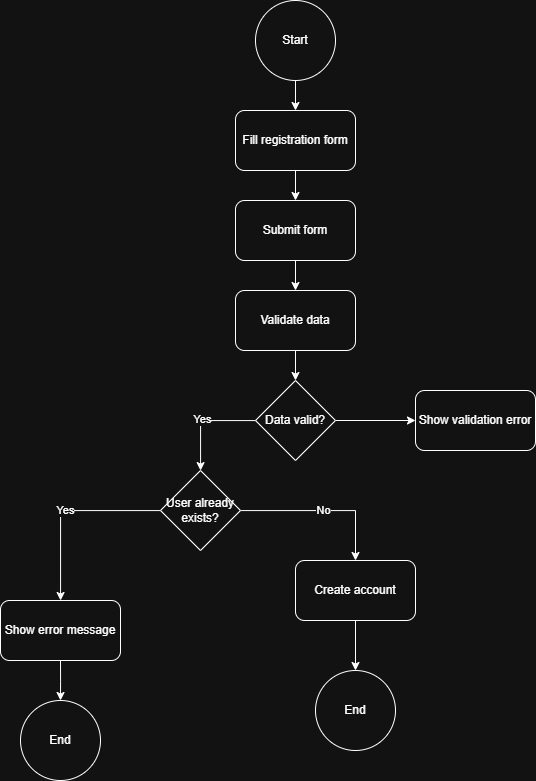

The diagram above was exported from draw.io. Its source (the exported page's mxGraphModel, read from the mxfile embedded in the PNG):
<mxGraphModel dx="1373" dy="749" grid="1" gridSize="10" guides="1" tooltips="1" connect="1" arrows="1" fold="1" page="1" pageScale="1" pageWidth="850" pageHeight="1100" math="0" shadow="0">
  <root>
    <mxCell id="0" />
    <mxCell id="1" parent="0" />
    <mxCell id="ZEOMwxJQ9oBQwtG7-Y5q-5" edge="1" parent="1" source="ZEOMwxJQ9oBQwtG7-Y5q-1" style="edgeStyle=orthogonalEdgeStyle;rounded=0;orthogonalLoop=1;jettySize=auto;html=1;" target="ZEOMwxJQ9oBQwtG7-Y5q-2" value="">
      <mxGeometry relative="1" as="geometry" />
    </mxCell>
    <mxCell id="ZEOMwxJQ9oBQwtG7-Y5q-1" parent="1" style="ellipse;whiteSpace=wrap;html=1;aspect=fixed;" value="Start" vertex="1">
      <mxGeometry height="80" width="80" x="385" y="30" as="geometry" />
    </mxCell>
    <mxCell id="ZEOMwxJQ9oBQwtG7-Y5q-6" edge="1" parent="1" source="ZEOMwxJQ9oBQwtG7-Y5q-2" style="edgeStyle=orthogonalEdgeStyle;rounded=0;orthogonalLoop=1;jettySize=auto;html=1;" target="ZEOMwxJQ9oBQwtG7-Y5q-3" value="">
      <mxGeometry relative="1" as="geometry" />
    </mxCell>
    <mxCell id="ZEOMwxJQ9oBQwtG7-Y5q-2" parent="1" style="rounded=1;whiteSpace=wrap;html=1;" value="Fill registration form" vertex="1">
      <mxGeometry height="60" width="120" x="365" y="140" as="geometry" />
    </mxCell>
    <mxCell id="ZEOMwxJQ9oBQwtG7-Y5q-7" edge="1" parent="1" source="ZEOMwxJQ9oBQwtG7-Y5q-3" style="edgeStyle=orthogonalEdgeStyle;rounded=0;orthogonalLoop=1;jettySize=auto;html=1;" target="ZEOMwxJQ9oBQwtG7-Y5q-4" value="">
      <mxGeometry relative="1" as="geometry" />
    </mxCell>
    <mxCell id="ZEOMwxJQ9oBQwtG7-Y5q-3" parent="1" style="rounded=1;whiteSpace=wrap;html=1;" value="Submit form" vertex="1">
      <mxGeometry height="60" width="120" x="365" y="230" as="geometry" />
    </mxCell>
    <mxCell id="ZEOMwxJQ9oBQwtG7-Y5q-20" edge="1" parent="1" source="ZEOMwxJQ9oBQwtG7-Y5q-4" style="edgeStyle=orthogonalEdgeStyle;rounded=0;orthogonalLoop=1;jettySize=auto;html=1;" target="ZEOMwxJQ9oBQwtG7-Y5q-19" value="">
      <mxGeometry relative="1" as="geometry" />
    </mxCell>
    <mxCell id="ZEOMwxJQ9oBQwtG7-Y5q-4" parent="1" style="rounded=1;whiteSpace=wrap;html=1;" value="Validate data" vertex="1">
      <mxGeometry height="60" width="120" x="365" y="320" as="geometry" />
    </mxCell>
    <mxCell id="ZEOMwxJQ9oBQwtG7-Y5q-11" edge="1" parent="1" source="ZEOMwxJQ9oBQwtG7-Y5q-8" style="edgeStyle=orthogonalEdgeStyle;rounded=0;orthogonalLoop=1;jettySize=auto;html=1;" value="Yes">
      <mxGeometry relative="1" as="geometry">
        <mxPoint x="190.0666666666666" y="630" as="targetPoint" />
      </mxGeometry>
    </mxCell>
    <mxCell id="ZEOMwxJQ9oBQwtG7-Y5q-15" edge="1" parent="1" source="ZEOMwxJQ9oBQwtG7-Y5q-8" style="edgeStyle=orthogonalEdgeStyle;rounded=0;orthogonalLoop=1;jettySize=auto;html=1;" target="ZEOMwxJQ9oBQwtG7-Y5q-14" value="No">
      <mxGeometry relative="1" as="geometry" />
    </mxCell>
    <mxCell id="ZEOMwxJQ9oBQwtG7-Y5q-8" parent="1" style="rhombus;whiteSpace=wrap;html=1;" value="User already exists?" vertex="1">
      <mxGeometry height="80" width="80" x="290" y="500" as="geometry" />
    </mxCell>
    <mxCell id="ZEOMwxJQ9oBQwtG7-Y5q-13" edge="1" parent="1" style="edgeStyle=orthogonalEdgeStyle;rounded=0;orthogonalLoop=1;jettySize=auto;html=1;" target="ZEOMwxJQ9oBQwtG7-Y5q-12" value="">
      <mxGeometry relative="1" as="geometry">
        <mxPoint x="190" y="690" as="sourcePoint" />
      </mxGeometry>
    </mxCell>
    <mxCell id="ZEOMwxJQ9oBQwtG7-Y5q-12" parent="1" style="ellipse;whiteSpace=wrap;html=1;aspect=fixed;" value="End" vertex="1">
      <mxGeometry height="80" width="80" x="150" y="730" as="geometry" />
    </mxCell>
    <mxCell id="ZEOMwxJQ9oBQwtG7-Y5q-17" edge="1" parent="1" source="ZEOMwxJQ9oBQwtG7-Y5q-14" style="edgeStyle=orthogonalEdgeStyle;rounded=0;orthogonalLoop=1;jettySize=auto;html=1;" target="ZEOMwxJQ9oBQwtG7-Y5q-16" value="">
      <mxGeometry relative="1" as="geometry" />
    </mxCell>
    <mxCell id="ZEOMwxJQ9oBQwtG7-Y5q-14" parent="1" style="rounded=1;whiteSpace=wrap;html=1;" value="Create account" vertex="1">
      <mxGeometry height="60" width="120" x="425" y="590" as="geometry" />
    </mxCell>
    <mxCell id="ZEOMwxJQ9oBQwtG7-Y5q-16" parent="1" style="ellipse;whiteSpace=wrap;html=1;aspect=fixed;" value="End" vertex="1">
      <mxGeometry height="80" width="80" x="445" y="700" as="geometry" />
    </mxCell>
    <mxCell id="ZEOMwxJQ9oBQwtG7-Y5q-21" edge="1" parent="1" source="ZEOMwxJQ9oBQwtG7-Y5q-19" style="edgeStyle=orthogonalEdgeStyle;rounded=0;orthogonalLoop=1;jettySize=auto;html=1;" target="ZEOMwxJQ9oBQwtG7-Y5q-8" value="">
      <mxGeometry relative="1" as="geometry" />
    </mxCell>
    <mxCell id="ZEOMwxJQ9oBQwtG7-Y5q-22" connectable="0" parent="ZEOMwxJQ9oBQwtG7-Y5q-21" style="edgeLabel;html=1;align=center;verticalAlign=middle;resizable=0;points=[];" value="Yes" vertex="1">
      <mxGeometry relative="1" x="0.0071" y="-2" as="geometry">
        <mxPoint as="offset" />
      </mxGeometry>
    </mxCell>
    <mxCell id="ZEOMwxJQ9oBQwtG7-Y5q-24" edge="1" parent="1" source="ZEOMwxJQ9oBQwtG7-Y5q-19" style="edgeStyle=orthogonalEdgeStyle;rounded=0;orthogonalLoop=1;jettySize=auto;html=1;" value="">
      <mxGeometry relative="1" as="geometry">
        <mxPoint x="545" y="450" as="targetPoint" />
      </mxGeometry>
    </mxCell>
    <mxCell id="ZEOMwxJQ9oBQwtG7-Y5q-19" parent="1" style="rhombus;whiteSpace=wrap;html=1;" value="Data valid?" vertex="1">
      <mxGeometry height="80" width="80" x="385" y="410" as="geometry" />
    </mxCell>
    <mxCell id="ZEOMwxJQ9oBQwtG7-Y5q-25" parent="1" style="rounded=1;whiteSpace=wrap;html=1;" value="Show validation error" vertex="1">
      <mxGeometry height="60" width="120" x="545" y="420" as="geometry" />
    </mxCell>
    <mxCell id="ZEOMwxJQ9oBQwtG7-Y5q-26" parent="1" style="rounded=1;whiteSpace=wrap;html=1;" value="Show error message" vertex="1">
      <mxGeometry height="60" width="120" x="130" y="630" as="geometry" />
    </mxCell>
  </root>
</mxGraphModel>